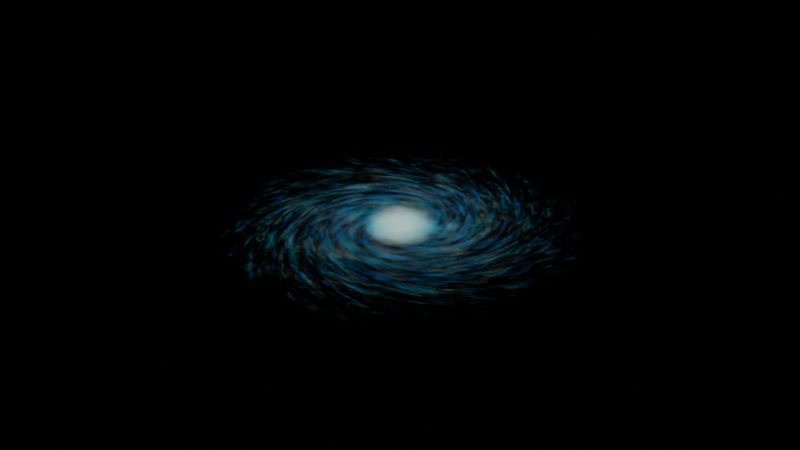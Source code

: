# Source: andromed.blend  (saved by Blender 3.1.7; exported with 4.5.12 LTS)
import bpy
from mathutils import Matrix  # noqa: F401  (used for matrix-valued properties, if any)

bpy.ops.wm.read_factory_settings(use_empty=True)
scene = bpy.context.scene
scene.name = 'Scene'

# ---- collections
col_collection = bpy.data.collections.new('Collection'); scene.collection.children.link(col_collection)

# ---- materials (node trees are filled in below, after node groups)
mat_mat_riau = bpy.data.materials.new('Matériau')

# ---- material node trees
mat_mat_riau.use_nodes = True; mat_mat_riau.node_tree.nodes.clear()
_N = mat_mat_riau.node_tree.nodes; _L = mat_mat_riau.node_tree.links
n0 = _N.new('NodeFrame'); n0.name = 'Frame'; n0.location = (-1772, 892)
n0.width = 3000
n1 = _N.new('NodeFrame'); n1.name = 'Frame.001'; n1.location = (-344, -471)
n1.width = 1302
n2 = _N.new('ShaderNodeMix'); n2.name = 'Mélanger.001'; n2.location = (2528, -584)
n2.data_type = 'RGBA'
n2.blend_type = 'ADD'
n2.inputs[0].default_value = 1.0
n3 = _N.new('ShaderNodeTexNoise'); n3.name = 'Texture bruit'; n3.location = (1774, -221)
n3.inputs[2].default_value = 12.43
n3.inputs[4].default_value = 0.8467
n4 = _N.new('ShaderNodeMapping'); n4.name = 'Placage.002'; n4.location = (446, -713)
n4.inputs[3].default_value = (6.0, 6.0, 1.0)
n5 = _N.new('ShaderNodeValToRGB'); n5.name = 'Dégradé de couleurs'; n5.location = (2038, -351)
while len(n5.color_ramp.elements) > 1: n5.color_ramp.elements.remove(n5.color_ramp.elements[-1])
n5.color_ramp.elements[0].position = 0.44; n5.color_ramp.elements[0].color = (0.0, 0.0, 0.0, 1.0)
_e = n5.color_ramp.elements.new(0.6309); _e.color = (0.5, 0.5, 0.5, 1.0)
_e = n5.color_ramp.elements.new(0.7236); _e.color = (2.0, 2.0, 2.0, 1.0)
n6 = _N.new('ShaderNodeTexGradient'); n6.name = 'Texture dégradé'; n6.location = (728, -512)
n6.gradient_type = 'SPHERICAL'
n7 = _N.new('ShaderNodeTexGradient'); n7.name = 'Texture dégradé.001'; n7.location = (693, -791)
n7.gradient_type = 'SPHERICAL'
n8 = _N.new('ShaderNodeTexCoord'); n8.name = 'Coordonnées de texture'; n8.location = (30, -212)
n9 = _N.new('ShaderNodeMix'); n9.name = 'Mélanger'; n9.location = (2302, -534)
n9.data_type = 'RGBA'
n9.blend_type = 'MULTIPLY'
n9.inputs[0].default_value = 1.0
n10 = _N.new('ShaderNodeMath'); n10.name = 'Math.001'; n10.location = (953, -360)
n10.operation = 'POWER'
n10.inputs[1].default_value = 2.0
n11 = _N.new('ShaderNodeMath'); n11.name = 'Math'; n11.location = (1174, -336)
n11.operation = 'MULTIPLY'
n11.inputs[1].default_value = 4.8
n12 = _N.new('ShaderNodeCombineXYZ'); n12.name = 'Combiner XYZ'; n12.location = (1361, -274)
n13 = _N.new('ShaderNodeMapping'); n13.name = 'Placage.001'; n13.location = (1554, -30)
n14 = _N.new('ShaderNodeMapping'); n14.name = 'Placage'; n14.location = (417, -307)
n14.width = 225
n14.inputs[3].default_value = (1.2, 1.2, 1.8)
n15 = _N.new('ShaderNodeValToRGB'); n15.name = 'Dégradé de couleurs.002'; n15.location = (727, -30)
n15.color_ramp.interpolation = 'CONSTANT'
while len(n15.color_ramp.elements) > 1: n15.color_ramp.elements.remove(n15.color_ramp.elements[-1])
n15.color_ramp.elements[0].position = 0.0; n15.color_ramp.elements[0].color = (8.0, 8.0, 8.0, 1.0)
_e = n15.color_ramp.elements.new(0.03118); _e.color = (0.0, 0.0, 0.0, 1.0)
n16 = _N.new('ShaderNodeTexVoronoi'); n16.name = 'Texture voronoï.001'; n16.location = (522, -460)
n16.width = 173
n16.inputs[2].default_value = 18.9
n17 = _N.new('ShaderNodeMapping'); n17.name = 'Placage.003'; n17.location = (253, -180)
n18 = _N.new('ShaderNodeTexVoronoi'); n18.name = 'Texture voronoï'; n18.location = (518, -177)
n18.width = 173
n18.inputs[2].default_value = 13.3
n19 = _N.new('ShaderNodeTexCoord'); n19.name = 'Coordonnées de texture.001'; n19.location = (30, -198)
n20 = _N.new('ShaderNodeValToRGB'); n20.name = 'Dégradé de couleurs.003'; n20.location = (801, -282)
n20.color_ramp.interpolation = 'CONSTANT'
while len(n20.color_ramp.elements) > 1: n20.color_ramp.elements.remove(n20.color_ramp.elements[-1])
n20.color_ramp.elements[0].position = 0.0; n20.color_ramp.elements[0].color = (8.0, 8.0, 8.0, 1.0)
_e = n20.color_ramp.elements.new(0.06027); _e.color = (0.0, 0.0, 0.0, 1.0)
n21 = _N.new('ShaderNodeMix'); n21.name = 'Mélanger.002'; n21.location = (1132, -31)
n21.data_type = 'RGBA'
n21.blend_type = 'ADD'
n21.inputs[0].default_value = 1.0
n22 = _N.new('ShaderNodeMix'); n22.name = 'Mélanger.003'; n22.location = (1374, -172)
n22.data_type = 'RGBA'
n22.blend_type = 'MULTIPLY'
n22.inputs[0].default_value = 1.0
n23 = _N.new('ShaderNodeValToRGB'); n23.name = 'Dégradé de couleurs.001'; n23.location = (2730, -550)
n23.color_ramp.interpolation = 'EASE'
while len(n23.color_ramp.elements) > 1: n23.color_ramp.elements.remove(n23.color_ramp.elements[-1])
n23.color_ramp.elements[0].position = 0.1018; n23.color_ramp.elements[0].color = (0.0, 0.0, 0.0, 1.0)
_e = n23.color_ramp.elements.new(1.0); _e.color = (1.0, 1.0, 1.0, 1.0)
n24 = _N.new('ShaderNodeOutputMaterial'); n24.name = 'Material Output'; n24.location = (2874, -234)
n25 = _N.new('ShaderNodeVolumePrincipled'); n25.name = 'Principled Volume'; n25.location = (2528, -217)
n25.inputs[2].default_value = 0.0
n25.inputs[6].default_value = 0.5
n26 = _N.new('ShaderNodeMapping'); n26.name = 'Placage.004'; n26.location = (1491, -540)
n26.inputs[3].default_value = (0.08, 0.08, 1.0)
n27 = _N.new('ShaderNodeTexCoord'); n27.name = 'Coordonnées de texture.002'; n27.location = (1222, -585)
n28 = _N.new('ShaderNodeTexGradient'); n28.name = 'Texture dégradé.002'; n28.location = (1720, -566)
n28.gradient_type = 'SPHERICAL'
n29 = _N.new('ShaderNodeMix'); n29.name = 'Mélanger.005'; n29.location = (2265, -264)
n29.data_type = 'RGBA'
n29.blend_type = 'COLOR'
n29.inputs[0].default_value = 1.0
n30 = _N.new('ShaderNodeValToRGB'); n30.name = 'Dégradé de couleurs.004'; n30.location = (1978, -509)
while len(n30.color_ramp.elements) > 1: n30.color_ramp.elements.remove(n30.color_ramp.elements[-1])
n30.color_ramp.elements[0].position = 0.5636; n30.color_ramp.elements[0].color = (1.0, 0.4073, 0.0, 1.0)
_e = n30.color_ramp.elements.new(0.8891); _e.color = (0.0, 0.472, 0.5004, 1.0)
_e = n30.color_ramp.elements.new(1.0); _e.color = (0.0, 0.2338, 1.0, 1.0)
n31 = _N.new('ShaderNodeMix'); n31.name = 'Mélanger.004'; n31.location = (1585, -186)
n31.data_type = 'RGBA'
n31.blend_type = 'ADD'
n31.inputs[0].default_value = 0.38
n32 = _N.new('ShaderNodeMix'); n32.name = 'Mélanger.006'; n32.location = (1917, -246)
n32.data_type = 'RGBA'
n32.blend_type = 'DODGE'
n32.inputs[0].default_value = 1.0
n2.parent = n0
n3.parent = n0
n4.parent = n0
n5.parent = n0
n6.parent = n0
n7.parent = n0
n8.parent = n0
n9.parent = n0
n10.parent = n0
n11.parent = n0
n12.parent = n0
n13.parent = n0
n14.parent = n0
n15.parent = n1
n16.parent = n1
n17.parent = n1
n18.parent = n1
n19.parent = n1
n20.parent = n1
n21.parent = n1
n23.parent = n0
_L.new(n25.outputs[0], n24.inputs[1])
_L.new(n14.outputs[0], n6.inputs[0])
_L.new(n8.outputs[3], n14.inputs[0])
_L.new(n3.outputs[0], n5.inputs[0])
_L.new(n5.outputs[0], n9.inputs[6])
_L.new(n6.outputs[0], n9.inputs[7])
_L.new(n13.outputs[0], n3.inputs[0])
_L.new(n8.outputs[3], n13.inputs[0])
_L.new(n12.outputs[0], n13.inputs[2])
_L.new(n10.outputs[0], n11.inputs[0])
_L.new(n11.outputs[0], n12.inputs[2])
_L.new(n6.outputs[0], n10.inputs[0])
_L.new(n9.outputs[2], n2.inputs[6])
_L.new(n2.outputs[2], n23.inputs[0])
_L.new(n8.outputs[3], n4.inputs[0])
_L.new(n4.outputs[0], n7.inputs[0])
_L.new(n7.outputs[0], n2.inputs[7])
_L.new(n18.outputs[0], n15.inputs[0])
_L.new(n29.outputs[2], n25.inputs[7])
_L.new(n19.outputs[0], n17.inputs[0])
_L.new(n17.outputs[0], n18.inputs[0])
_L.new(n17.outputs[0], n16.inputs[0])
_L.new(n15.outputs[0], n21.inputs[6])
_L.new(n20.outputs[0], n21.inputs[7])
_L.new(n16.outputs[0], n20.inputs[0])
_L.new(n21.outputs[2], n22.inputs[7])
_L.new(n23.outputs[0], n22.inputs[6])
_L.new(n23.outputs[0], n31.inputs[7])
_L.new(n22.outputs[2], n31.inputs[6])
_L.new(n26.outputs[0], n28.inputs[0])
_L.new(n27.outputs[3], n26.inputs[0])
_L.new(n30.outputs[0], n29.inputs[7])
_L.new(n28.outputs[0], n30.inputs[0])
_L.new(n31.outputs[2], n32.inputs[6])
_L.new(n32.outputs[2], n29.inputs[6])
_L.new(n28.outputs[0], n32.inputs[7])
n24.is_active_output = True

# ---- world
world_world = bpy.data.worlds.new('World'); scene.world = world_world
world_world.use_nodes = True; world_world.node_tree.nodes.clear()
_N = world_world.node_tree.nodes; _L = world_world.node_tree.links
n0 = _N.new('ShaderNodeOutputWorld'); n0.name = 'World Output'; n0.location = (300, 300)
n1 = _N.new('ShaderNodeBackground'); n1.name = 'Background'; n1.location = (10, 300)
n1.inputs[0].default_value = (0.0, 0.0, 0.0, 1.0)
_L.new(n1.outputs[0], n0.inputs[0])
n0.is_active_output = True
world_world.color = (0.05088, 0.05088, 0.05088)
world_world.use_sun_shadow = False
world_world.sun_shadow_jitter_overblur = 0.0

# ---- meshes
me_cube_001 = bpy.data.meshes.new('Cube.001')
me_cube_001.from_pydata([(-1.0, -1.0, -1.0), (-1.0, -1.0, 1.0), (-1.0, 1.0, -1.0), (-1.0, 1.0, 1.0), (1.0, -1.0, -1.0), (1.0, -1.0, 1.0), (1.0, 1.0, -1.0), (1.0, 1.0, 1.0)], [], [(0, 1, 3, 2), (2, 3, 7, 6), (6, 7, 5, 4), (4, 5, 1, 0), (2, 6, 4, 0), (7, 3, 1, 5)])
me_cube_001.polygons.foreach_set('use_smooth', [True] * 6)
_uv = me_cube_001.uv_layers.new(name='CarteUV')
_uv.uv.foreach_set('vector', [0.375, 0.0, 0.625, 0.0, 0.625, 0.25, 0.375, 0.25, 0.375, 0.25, 0.625, 0.25, 0.625, 0.5, 0.375, 0.5, 0.375, 0.5, 0.625, 0.5, 0.625, 0.75, 0.375, 0.75, 0.375, 0.75, 0.625, 0.75, 0.625, 1.0, 0.375, 1.0, 0.125, 0.5, 0.375, 0.5, 0.375, 0.75, 0.125, 0.75, 0.625, 0.5, 0.875, 0.5, 0.875, 0.75, 0.625, 0.75])
me_cube_001.materials.append(mat_mat_riau)
me_cube_001.use_remesh_fix_poles = True
me_cube_001.use_remesh_preserve_attributes = False
me_cube_001.update()

# ---- objects
ob_cube = bpy.data.objects.new('Cube', me_cube_001)

# ---- transforms, parenting, visibility, modifiers, constraints
ob_cube.location = (0.0, 0.0, 0.0)
ob_cube.scale = (12.0, 12.0, 1.0)
_m = ob_cube.modifiers.new('Subdivision', 'SUBSURF')
_m.levels = 6
_m.render_levels = 5

# ---- collection membership
col_collection.objects.link(ob_cube)

# ---- scene / render settings (as saved in the file)
scene.frame_start = 1; scene.frame_end = 250; scene.frame_set(1)
scene.render.engine = 'CYCLES'
scene.cycles.sampling_pattern = 'TABULATED_SOBOL'
scene.cycles.use_light_tree = False
scene.view_settings.view_transform = 'Filmic'
bpy.context.view_layer.update()

# ---- added for rendering (the .blend has no active camera and no usable light): camera, sun
cam_auto = bpy.data.cameras.new('AutoCamera')
cam_auto.lens = 50.0
cam_auto.sensor_width = 36.0
cam_auto.clip_end = 1000.0
ob_auto_camera = bpy.data.objects.new('AutoCamera', cam_auto)
scene.collection.objects.link(ob_auto_camera)
ob_auto_camera.location = (31.4576, -37.7492, 25.1661)
ob_auto_camera.rotation_euler = (1.09748, -7.21219e-08, 0.694738)
scene.camera = ob_auto_camera
light_auto_sun = bpy.data.lights.new('AutoSun', 'SUN')
light_auto_sun.energy = 3.0
light_auto_sun.angle = 0.0523599
ob_auto_sun = bpy.data.objects.new('AutoSun', light_auto_sun)
scene.collection.objects.link(ob_auto_sun)
ob_auto_sun.rotation_euler = (0.872665, 0.174533, 0.523599)
bpy.context.view_layer.update()
